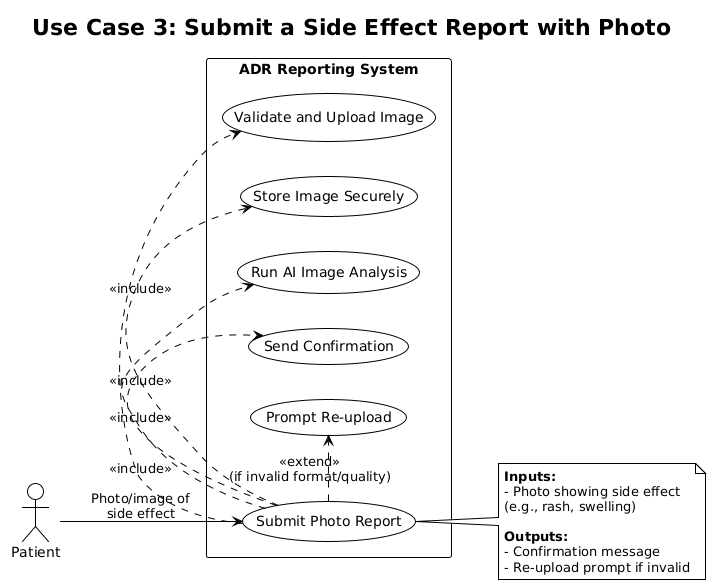

The diagram above was rendered by PlantUML. Its source (embedded in the PNG):
@startuml
!theme plain
title Use Case 3: Submit a Side Effect Report with Photo

left to right direction

actor "Patient" as Patient
rectangle "ADR Reporting System" {
    usecase "Submit Photo Report" as UC3
    usecase "Validate and Upload Image" as UC3_1
    usecase "Store Image Securely" as UC3_2
    usecase "Run AI Image Analysis" as UC3_3
    usecase "Send Confirmation" as UC3_4
    usecase "Prompt Re-upload" as UC3_5
}

Patient --> UC3 : Photo/image of\nside effect

UC3 .> UC3_1 : <<include>>
UC3 .> UC3_2 : <<include>>
UC3 .> UC3_3 : <<include>>
UC3 .> UC3_4 : <<include>>
UC3 .> UC3_5 : <<extend>>\n(if invalid format/quality)

note right of UC3
  **Inputs:**
  - Photo showing side effect
  (e.g., rash, swelling)
  
  **Outputs:**
  - Confirmation message
  - Re-upload prompt if invalid
end note
@enduml